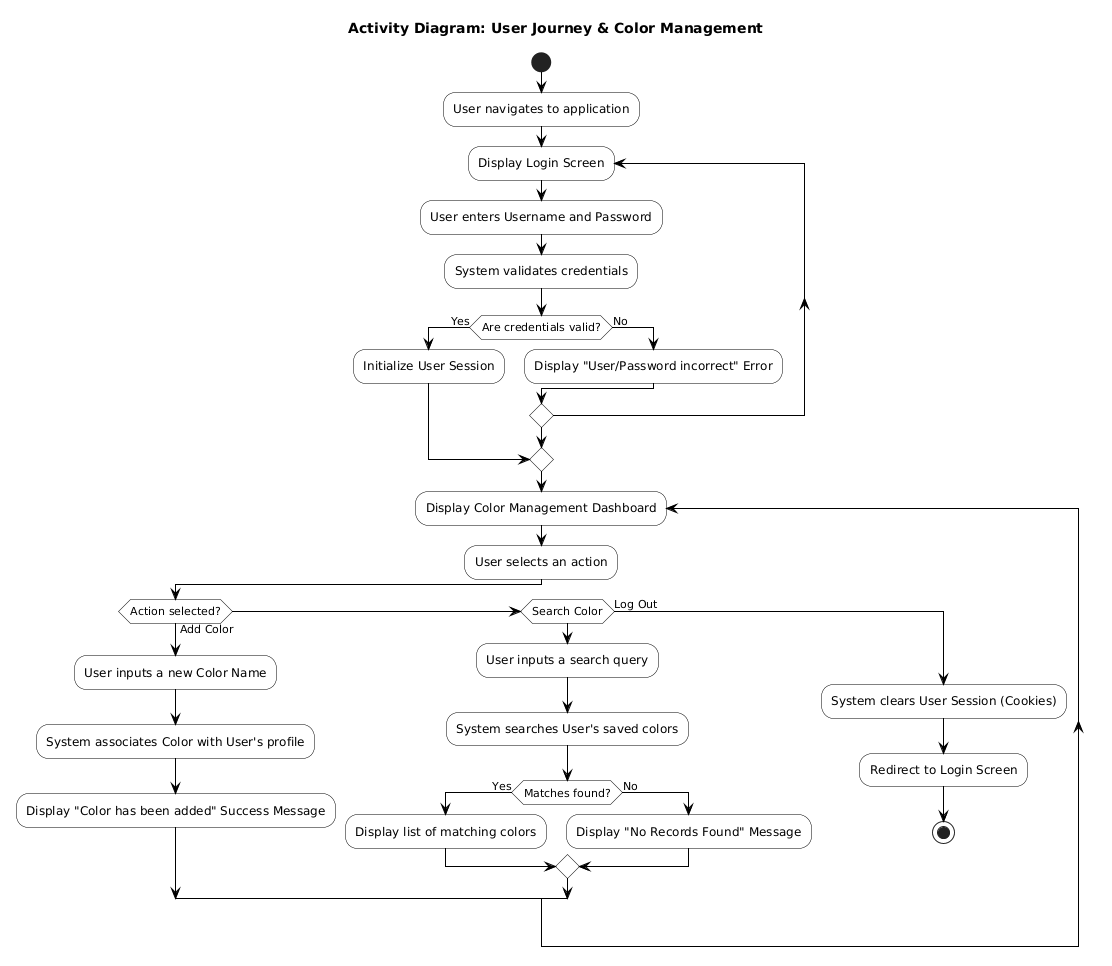

The diagram above was rendered by PlantUML. Its source (embedded in the PNG):
@startuml
skinparam ActivityBackgroundColor White
skinparam ActivityBorderColor Black
skinparam ArrowColor Black
skinparam ActivityDiamondBackgroundColor White

title Activity Diagram: User Journey & Color Management

start

:User navigates to application;

repeat :Display Login Screen;
  :User enters Username and Password;
  :System validates credentials;
  
  if (Are credentials valid?) then (Yes)
    :Initialize User Session;
    break
  else (No)
    :Display "User/Password incorrect" Error;
  endif
repeat while

repeat :Display Color Management Dashboard;
  :User selects an action;
  
  if (Action selected?) then (Add Color)
    :User inputs a new Color Name;
    :System associates Color with User's profile;
    :Display "Color has been added" Success Message;
    
  elseif (Search Color)
    :User inputs a search query;
    :System searches User's saved colors;
    
    if (Matches found?) then (Yes)
      :Display list of matching colors;
    else (No)
      :Display "No Records Found" Message;
    endif
    
  else (Log Out)
    :System clears User Session (Cookies);
    :Redirect to Login Screen;
    stop
  endif
  
repeat while
@enduml